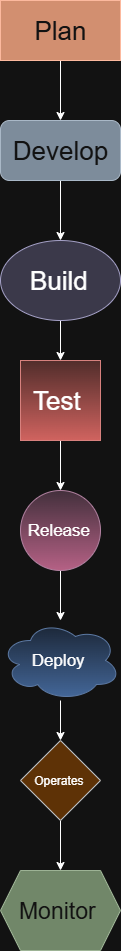

The diagram above was exported from draw.io. Its source (the exported page's mxGraphModel, read from the mxfile embedded in the PNG):
<mxGraphModel dx="780" dy="472" grid="1" gridSize="10" guides="1" tooltips="1" connect="1" arrows="1" fold="1" page="1" pageScale="1" pageWidth="827" pageHeight="1169" math="0" shadow="0">
  <root>
    <mxCell id="0" />
    <mxCell id="1" parent="0" />
    <mxCell id="ZtDQZtHu9WodxHTnAc0s-12" style="edgeStyle=orthogonalEdgeStyle;rounded=0;orthogonalLoop=1;jettySize=auto;html=1;exitX=0.5;exitY=1;exitDx=0;exitDy=0;" edge="1" parent="1" source="ZtDQZtHu9WodxHTnAc0s-1" target="ZtDQZtHu9WodxHTnAc0s-2">
      <mxGeometry relative="1" as="geometry" />
    </mxCell>
    <mxCell id="ZtDQZtHu9WodxHTnAc0s-1" value="&lt;font style=&quot;font-size: 26px;&quot;&gt;Plan&lt;/font&gt;" style="rounded=0;whiteSpace=wrap;html=1;fillColor=#a0522d;fontColor=#ffffff;strokeColor=#6D1F00;" vertex="1" parent="1">
      <mxGeometry x="340" y="40" width="120" height="60" as="geometry" />
    </mxCell>
    <mxCell id="ZtDQZtHu9WodxHTnAc0s-13" style="edgeStyle=orthogonalEdgeStyle;rounded=0;orthogonalLoop=1;jettySize=auto;html=1;entryX=0.5;entryY=0;entryDx=0;entryDy=0;" edge="1" parent="1" source="ZtDQZtHu9WodxHTnAc0s-2" target="ZtDQZtHu9WodxHTnAc0s-3">
      <mxGeometry relative="1" as="geometry" />
    </mxCell>
    <mxCell id="ZtDQZtHu9WodxHTnAc0s-2" value="&lt;font style=&quot;font-size: 26px;&quot;&gt;Develop&lt;/font&gt;" style="rounded=1;whiteSpace=wrap;html=1;fillColor=#647687;fontColor=#ffffff;strokeColor=#314354;" vertex="1" parent="1">
      <mxGeometry x="340" y="160" width="120" height="60" as="geometry" />
    </mxCell>
    <mxCell id="ZtDQZtHu9WodxHTnAc0s-14" style="edgeStyle=orthogonalEdgeStyle;rounded=0;orthogonalLoop=1;jettySize=auto;html=1;entryX=0.5;entryY=0;entryDx=0;entryDy=0;" edge="1" parent="1" source="ZtDQZtHu9WodxHTnAc0s-3" target="ZtDQZtHu9WodxHTnAc0s-7">
      <mxGeometry relative="1" as="geometry" />
    </mxCell>
    <mxCell id="ZtDQZtHu9WodxHTnAc0s-3" value="&lt;font style=&quot;font-size: 26px;&quot;&gt;Build&lt;/font&gt;&amp;nbsp;" style="ellipse;whiteSpace=wrap;html=1;fillColor=#d0cee2;strokeColor=#56517e;" vertex="1" parent="1">
      <mxGeometry x="340" y="280" width="120" height="80" as="geometry" />
    </mxCell>
    <mxCell id="ZtDQZtHu9WodxHTnAc0s-15" style="edgeStyle=orthogonalEdgeStyle;rounded=0;orthogonalLoop=1;jettySize=auto;html=1;entryX=0.5;entryY=0;entryDx=0;entryDy=0;" edge="1" parent="1" source="ZtDQZtHu9WodxHTnAc0s-7" target="ZtDQZtHu9WodxHTnAc0s-8">
      <mxGeometry relative="1" as="geometry" />
    </mxCell>
    <mxCell id="ZtDQZtHu9WodxHTnAc0s-7" value="&lt;font style=&quot;font-size: 26px;&quot;&gt;Test&amp;nbsp;&lt;/font&gt;" style="whiteSpace=wrap;html=1;aspect=fixed;fillColor=#f8cecc;gradientColor=#ea6b66;strokeColor=#b85450;" vertex="1" parent="1">
      <mxGeometry x="360" y="400" width="80" height="80" as="geometry" />
    </mxCell>
    <mxCell id="ZtDQZtHu9WodxHTnAc0s-17" style="edgeStyle=orthogonalEdgeStyle;rounded=0;orthogonalLoop=1;jettySize=auto;html=1;" edge="1" parent="1" source="ZtDQZtHu9WodxHTnAc0s-8" target="ZtDQZtHu9WodxHTnAc0s-9">
      <mxGeometry relative="1" as="geometry" />
    </mxCell>
    <mxCell id="ZtDQZtHu9WodxHTnAc0s-8" value="&lt;font style=&quot;font-size: 17px;&quot;&gt;Release&lt;/font&gt;&amp;nbsp;" style="ellipse;whiteSpace=wrap;html=1;aspect=fixed;fillColor=#e6d0de;gradientColor=#d5739d;strokeColor=#996185;" vertex="1" parent="1">
      <mxGeometry x="360" y="530" width="80" height="80" as="geometry" />
    </mxCell>
    <mxCell id="ZtDQZtHu9WodxHTnAc0s-18" value="" style="edgeStyle=orthogonalEdgeStyle;rounded=0;orthogonalLoop=1;jettySize=auto;html=1;" edge="1" parent="1" source="ZtDQZtHu9WodxHTnAc0s-9" target="ZtDQZtHu9WodxHTnAc0s-10">
      <mxGeometry relative="1" as="geometry" />
    </mxCell>
    <mxCell id="ZtDQZtHu9WodxHTnAc0s-9" value="&lt;font style=&quot;font-size: 17px;&quot;&gt;Deploy&amp;nbsp;&lt;/font&gt;" style="ellipse;shape=cloud;whiteSpace=wrap;html=1;fillColor=#dae8fc;gradientColor=#7ea6e0;strokeColor=#6c8ebf;" vertex="1" parent="1">
      <mxGeometry x="340" y="660" width="120" height="80" as="geometry" />
    </mxCell>
    <mxCell id="ZtDQZtHu9WodxHTnAc0s-19" value="" style="edgeStyle=orthogonalEdgeStyle;rounded=0;orthogonalLoop=1;jettySize=auto;html=1;" edge="1" parent="1" source="ZtDQZtHu9WodxHTnAc0s-10" target="ZtDQZtHu9WodxHTnAc0s-11">
      <mxGeometry relative="1" as="geometry" />
    </mxCell>
    <mxCell id="ZtDQZtHu9WodxHTnAc0s-10" value="Operates&amp;nbsp;" style="rhombus;whiteSpace=wrap;html=1;fillColor=#ffcc99;strokeColor=#36393d;" vertex="1" parent="1">
      <mxGeometry x="360" y="780" width="80" height="80" as="geometry" />
    </mxCell>
    <mxCell id="ZtDQZtHu9WodxHTnAc0s-11" value="&lt;font style=&quot;font-size: 23px;&quot;&gt;Monitor&amp;nbsp;&lt;/font&gt;" style="shape=hexagon;perimeter=hexagonPerimeter2;whiteSpace=wrap;html=1;fixedSize=1;fillColor=#6d8764;fontColor=#ffffff;strokeColor=#3A5431;" vertex="1" parent="1">
      <mxGeometry x="340" y="910" width="120" height="80" as="geometry" />
    </mxCell>
  </root>
</mxGraphModel>